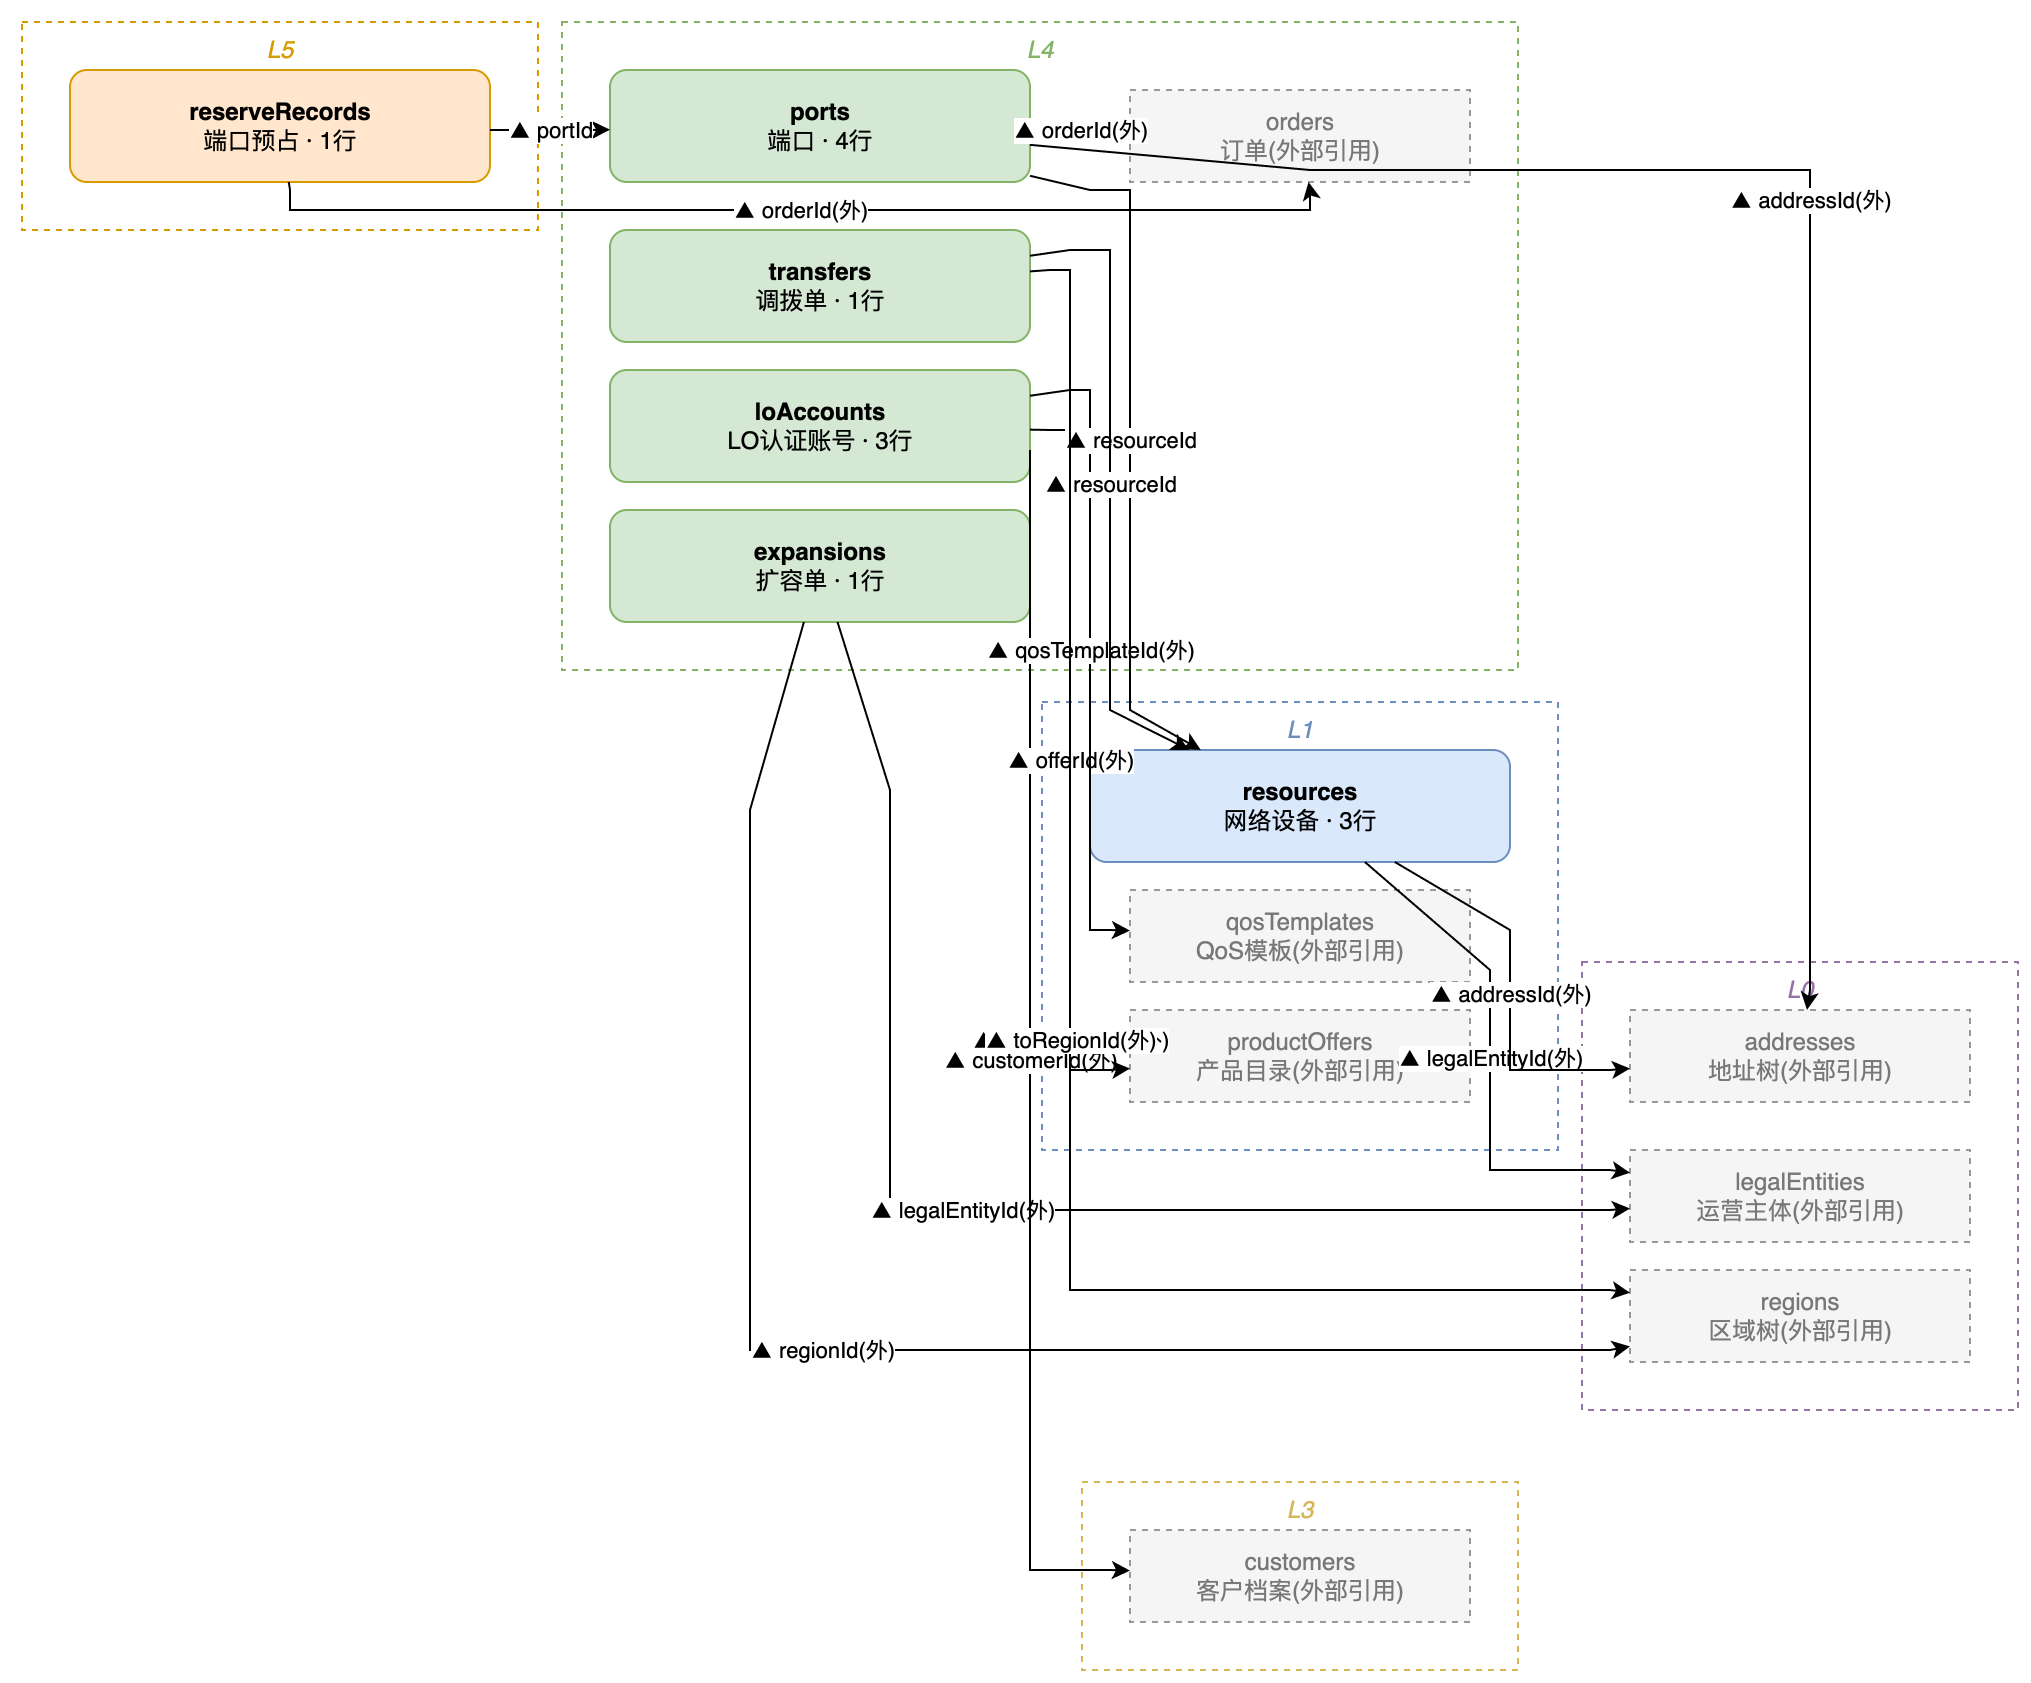

The diagram above was exported from draw.io. Its source (the exported page's mxGraphModel, read from the mxfile embedded in the PNG):
<mxGraphModel dx="800" dy="600" grid="1" gridSize="10" guides="1" tooltips="1" connect="1" arrows="1" fold="1" page="1" pageScale="1" pageWidth="850" pageHeight="1100" math="0" shadow="0">
  <root>
    <mxCell id="0" />
    <mxCell id="1" parent="0" />
    <mxCell id="group_0" value="L0" style="rounded=0;whiteSpace=wrap;html=1;fillColor=none;strokeColor=#9673a6;fontColor=#9673a6;verticalAlign=top;fontStyle=2;dashed=1;" vertex="1" parent="1">
      <mxGeometry x="786" y="476" width="218" height="224" as="geometry" />
    </mxCell>
    <mxCell id="group_1" value="L1" style="rounded=0;whiteSpace=wrap;html=1;fillColor=none;strokeColor=#6c8ebf;fontColor=#6c8ebf;verticalAlign=top;fontStyle=2;dashed=1;" vertex="1" parent="1">
      <mxGeometry x="516" y="346" width="258" height="224" as="geometry" />
    </mxCell>
    <mxCell id="group_2" value="L3" style="rounded=0;whiteSpace=wrap;html=1;fillColor=none;strokeColor=#d6b656;fontColor=#d6b656;verticalAlign=top;fontStyle=2;dashed=1;" vertex="1" parent="1">
      <mxGeometry x="536" y="736" width="218" height="94" as="geometry" />
    </mxCell>
    <mxCell id="group_3" value="L4" style="rounded=0;whiteSpace=wrap;html=1;fillColor=none;strokeColor=#82b366;fontColor=#82b366;verticalAlign=top;fontStyle=2;dashed=1;" vertex="1" parent="1">
      <mxGeometry x="276" y="6" width="478" height="324" as="geometry" />
    </mxCell>
    <mxCell id="group_4" value="L5" style="rounded=0;whiteSpace=wrap;html=1;fillColor=none;strokeColor=#d79b00;fontColor=#d79b00;verticalAlign=top;fontStyle=2;dashed=1;" vertex="1" parent="1">
      <mxGeometry x="6" y="6" width="258" height="104" as="geometry" />
    </mxCell>
    <mxCell id="resources" value="&lt;b&gt;resources&lt;/b&gt;&lt;br/&gt;网络设备 · 3行" style="rounded=1;whiteSpace=wrap;html=1;fillColor=#dae8fc;strokeColor=#6c8ebf;" vertex="1" parent="group_1">
      <mxGeometry x="24" y="24" width="210" height="56" as="geometry" />
    </mxCell>
    <mxCell id="ports" value="&lt;b&gt;ports&lt;/b&gt;&lt;br/&gt;端口 · 4行" style="rounded=1;whiteSpace=wrap;html=1;fillColor=#d5e8d4;strokeColor=#82b366;" vertex="1" parent="group_3">
      <mxGeometry x="24" y="24" width="210" height="56" as="geometry" />
    </mxCell>
    <mxCell id="reserveRecords" value="&lt;b&gt;reserveRecords&lt;/b&gt;&lt;br/&gt;端口预占 · 1行" style="rounded=1;whiteSpace=wrap;html=1;fillColor=#ffe6cc;strokeColor=#d79b00;" vertex="1" parent="group_4">
      <mxGeometry x="24" y="24" width="210" height="56" as="geometry" />
    </mxCell>
    <mxCell id="transfers" value="&lt;b&gt;transfers&lt;/b&gt;&lt;br/&gt;调拨单 · 1行" style="rounded=1;whiteSpace=wrap;html=1;fillColor=#d5e8d4;strokeColor=#82b366;" vertex="1" parent="group_3">
      <mxGeometry x="24" y="104" width="210" height="56" as="geometry" />
    </mxCell>
    <mxCell id="expansions" value="&lt;b&gt;expansions&lt;/b&gt;&lt;br/&gt;扩容单 · 1行" style="rounded=1;whiteSpace=wrap;html=1;fillColor=#d5e8d4;strokeColor=#82b366;" vertex="1" parent="group_3">
      <mxGeometry x="24" y="244" width="210" height="56" as="geometry" />
    </mxCell>
    <mxCell id="loAccounts" value="&lt;b&gt;loAccounts&lt;/b&gt;&lt;br/&gt;LO认证账号 · 3行" style="rounded=1;whiteSpace=wrap;html=1;fillColor=#d5e8d4;strokeColor=#82b366;" vertex="1" parent="group_3">
      <mxGeometry x="24" y="174" width="210" height="56" as="geometry" />
    </mxCell>
    <mxCell id="legalEntities" value="legalEntities&lt;br/&gt;运营主体(外部引用)" style="rounded=0;dashed=1;whiteSpace=wrap;html=1;fillColor=#f5f5f5;strokeColor=#999999;fontColor=#777777;" vertex="1" parent="group_0">
      <mxGeometry x="24" y="94" width="170" height="46" as="geometry" />
    </mxCell>
    <mxCell id="addresses" value="addresses&lt;br/&gt;地址树(外部引用)" style="rounded=0;dashed=1;whiteSpace=wrap;html=1;fillColor=#f5f5f5;strokeColor=#999999;fontColor=#777777;" vertex="1" parent="group_0">
      <mxGeometry x="24" y="24" width="170" height="46" as="geometry" />
    </mxCell>
    <mxCell id="regions" value="regions&lt;br/&gt;区域树(外部引用)" style="rounded=0;dashed=1;whiteSpace=wrap;html=1;fillColor=#f5f5f5;strokeColor=#999999;fontColor=#777777;" vertex="1" parent="group_0">
      <mxGeometry x="24" y="154" width="170" height="46" as="geometry" />
    </mxCell>
    <mxCell id="productOffers" value="productOffers&lt;br/&gt;产品目录(外部引用)" style="rounded=0;dashed=1;whiteSpace=wrap;html=1;fillColor=#f5f5f5;strokeColor=#999999;fontColor=#777777;" vertex="1" parent="group_1">
      <mxGeometry x="44" y="154" width="170" height="46" as="geometry" />
    </mxCell>
    <mxCell id="qosTemplates" value="qosTemplates&lt;br/&gt;QoS模板(外部引用)" style="rounded=0;dashed=1;whiteSpace=wrap;html=1;fillColor=#f5f5f5;strokeColor=#999999;fontColor=#777777;" vertex="1" parent="group_1">
      <mxGeometry x="44" y="94" width="170" height="46" as="geometry" />
    </mxCell>
    <mxCell id="customers" value="customers&lt;br/&gt;客户档案(外部引用)" style="rounded=0;dashed=1;whiteSpace=wrap;html=1;fillColor=#f5f5f5;strokeColor=#999999;fontColor=#777777;" vertex="1" parent="group_2">
      <mxGeometry x="24" y="24" width="170" height="46" as="geometry" />
    </mxCell>
    <mxCell id="orders" value="orders&lt;br/&gt;订单(外部引用)" style="rounded=0;dashed=1;whiteSpace=wrap;html=1;fillColor=#f5f5f5;strokeColor=#999999;fontColor=#777777;" vertex="1" parent="group_3">
      <mxGeometry x="284" y="34" width="170" height="46" as="geometry" />
    </mxCell>
    <mxCell id="e0" value="▲ legalEntityId(外)" style="html=1;rounded=0;" edge="1" parent="1" source="resources" target="legalEntities">
      <mxGeometry relative="1" as="geometry">
        <Array as="points">
          <mxPoint x="740" y="480" />
          <mxPoint x="740" y="580" />
          <mxPoint x="740" y="580" />
          <mxPoint x="740" y="580" />
          <mxPoint x="800" y="580" />
        </Array>
      </mxGeometry>
    </mxCell>
    <mxCell id="e1" value="▲ legalEntityId(外)" style="html=1;rounded=0;" edge="1" parent="1" source="expansions" target="legalEntities">
      <mxGeometry relative="1" as="geometry">
        <Array as="points">
          <mxPoint x="440" y="390" />
          <mxPoint x="440" y="600" />
          <mxPoint x="440" y="600" />
          <mxPoint x="440" y="600" />
          <mxPoint x="800" y="600" />
        </Array>
      </mxGeometry>
    </mxCell>
    <mxCell id="e2" value="▲ addressId(外)" style="html=1;rounded=0;" edge="1" parent="1" source="resources" target="addresses">
      <mxGeometry relative="1" as="geometry">
        <Array as="points">
          <mxPoint x="750" y="460" />
          <mxPoint x="750" y="530" />
          <mxPoint x="750" y="530" />
          <mxPoint x="750" y="530" />
          <mxPoint x="800" y="530" />
        </Array>
      </mxGeometry>
    </mxCell>
    <mxCell id="e3" value="▲ customerId(外)" style="html=1;rounded=0;" edge="1" parent="1" source="loAccounts" target="customers">
      <mxGeometry relative="1" as="geometry">
        <Array as="points">
          <mxPoint x="510" y="220" />
          <mxPoint x="510" y="220" />
          <mxPoint x="510" y="220" />
          <mxPoint x="510" y="220" />
          <mxPoint x="510" y="780" />
          <mxPoint x="510" y="780" />
          <mxPoint x="510" y="780" />
          <mxPoint x="550" y="780" />
        </Array>
      </mxGeometry>
    </mxCell>
    <mxCell id="e4" value="▲ offerId(外)" style="html=1;rounded=0;" edge="1" parent="1" source="loAccounts" target="productOffers">
      <mxGeometry relative="1" as="geometry">
        <Array as="points">
          <mxPoint x="520" y="210" />
          <mxPoint x="530" y="210" />
          <mxPoint x="530" y="210" />
          <mxPoint x="530" y="210" />
          <mxPoint x="530" y="530" />
          <mxPoint x="530" y="530" />
          <mxPoint x="530" y="530" />
          <mxPoint x="550" y="530" />
        </Array>
      </mxGeometry>
    </mxCell>
    <mxCell id="e5" value="▲ qosTemplateId(外)" style="html=1;rounded=0;" edge="1" parent="1" source="loAccounts" target="qosTemplates">
      <mxGeometry relative="1" as="geometry">
        <Array as="points">
          <mxPoint x="530" y="190" />
          <mxPoint x="540" y="190" />
          <mxPoint x="540" y="190" />
          <mxPoint x="540" y="190" />
          <mxPoint x="540" y="460" />
          <mxPoint x="540" y="460" />
          <mxPoint x="540" y="460" />
          <mxPoint x="550" y="460" />
        </Array>
      </mxGeometry>
    </mxCell>
    <mxCell id="e6" value="▲ resourceId" style="html=1;rounded=0;" edge="1" parent="1" source="ports" target="resources">
      <mxGeometry relative="1" as="geometry">
        <Array as="points">
          <mxPoint x="540" y="90" />
          <mxPoint x="560" y="90" />
          <mxPoint x="560" y="90" />
          <mxPoint x="560" y="90" />
          <mxPoint x="560" y="350" />
        </Array>
      </mxGeometry>
    </mxCell>
    <mxCell id="e7" value="▲ addressId(外)" style="html=1;rounded=0;" edge="1" parent="1" source="ports" target="addresses">
      <mxGeometry relative="1" as="geometry">
        <Array as="points">
          <mxPoint x="650" y="80" />
          <mxPoint x="900" y="80" />
          <mxPoint x="900" y="80" />
          <mxPoint x="900" y="80" />
          <mxPoint x="900" y="490" />
        </Array>
      </mxGeometry>
    </mxCell>
    <mxCell id="e8" value="▲ orderId(外)" style="html=1;rounded=0;" edge="1" parent="1" source="ports" target="orders">
      <mxGeometry relative="1" as="geometry">
        <Array as="points">
          <mxPoint x="510" y="60" />
          <mxPoint x="550" y="60" />
        </Array>
      </mxGeometry>
    </mxCell>
    <mxCell id="e9" value="▲ regionId(外)" style="html=1;rounded=0;" edge="1" parent="1" source="expansions" target="regions">
      <mxGeometry relative="1" as="geometry">
        <Array as="points">
          <mxPoint x="370" y="400" />
          <mxPoint x="370" y="670" />
          <mxPoint x="370" y="670" />
          <mxPoint x="370" y="670" />
          <mxPoint x="800" y="670" />
        </Array>
      </mxGeometry>
    </mxCell>
    <mxCell id="e10" value="▲ resourceId" style="html=1;rounded=0;" edge="1" parent="1" source="transfers" target="resources">
      <mxGeometry relative="1" as="geometry">
        <Array as="points">
          <mxPoint x="530" y="120" />
          <mxPoint x="550" y="120" />
          <mxPoint x="550" y="120" />
          <mxPoint x="550" y="120" />
          <mxPoint x="550" y="350" />
        </Array>
      </mxGeometry>
    </mxCell>
    <mxCell id="e11" value="▲ fromRegionId(外)" style="html=1;rounded=0;" edge="1" parent="1" source="transfers" target="regions">
      <mxGeometry relative="1" as="geometry">
        <Array as="points">
          <mxPoint x="520" y="130" />
          <mxPoint x="530" y="130" />
          <mxPoint x="530" y="130" />
          <mxPoint x="530" y="130" />
          <mxPoint x="530" y="640" />
          <mxPoint x="530" y="640" />
          <mxPoint x="530" y="640" />
          <mxPoint x="800" y="640" />
        </Array>
      </mxGeometry>
    </mxCell>
    <mxCell id="e12" value="▲ toRegionId(外)" style="html=1;rounded=0;" edge="1" parent="1" source="transfers" target="regions">
      <mxGeometry relative="1" as="geometry">
        <Array as="points">
          <mxPoint x="520" y="130" />
          <mxPoint x="530" y="130" />
          <mxPoint x="530" y="130" />
          <mxPoint x="530" y="130" />
          <mxPoint x="530" y="640" />
          <mxPoint x="530" y="640" />
          <mxPoint x="530" y="640" />
          <mxPoint x="800" y="640" />
        </Array>
      </mxGeometry>
    </mxCell>
    <mxCell id="e13" value="▲ portId" style="html=1;rounded=0;" edge="1" parent="1" source="reserveRecords" target="ports">
      <mxGeometry relative="1" as="geometry">
        <Array as="points">
          <mxPoint x="240" y="60" />
          <mxPoint x="290" y="60" />
        </Array>
      </mxGeometry>
    </mxCell>
    <mxCell id="e14" value="▲ orderId(外)" style="html=1;rounded=0;" edge="1" parent="1" source="reserveRecords" target="orders">
      <mxGeometry relative="1" as="geometry">
        <Array as="points">
          <mxPoint x="140" y="90" />
          <mxPoint x="140" y="100" />
          <mxPoint x="140" y="100" />
          <mxPoint x="140" y="100" />
          <mxPoint x="650" y="100" />
          <mxPoint x="650" y="100" />
          <mxPoint x="650" y="100" />
          <mxPoint x="650" y="90" />
        </Array>
      </mxGeometry>
    </mxCell>
  </root>
</mxGraphModel>